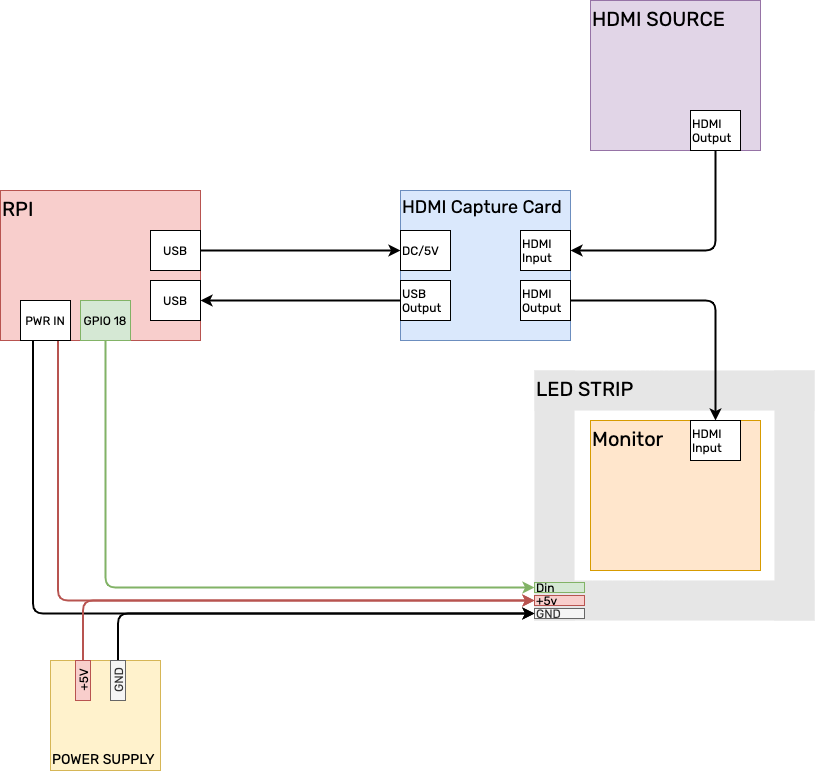

The diagram above was exported from draw.io. Its source (the exported page's mxGraphModel, read from the mxfile embedded in the PNG):
<mxGraphModel dx="1106" dy="860" grid="1" gridSize="10" guides="1" tooltips="1" connect="1" arrows="1" fold="1" page="1" pageScale="1" pageWidth="827" pageHeight="1169" math="0" shadow="0">
  <root>
    <mxCell id="0" />
    <mxCell id="1" parent="0" />
    <mxCell id="VJlVg_Ri9gVFgSLEr5FI-24" value="" style="group;align=left;verticalAlign=top;fontFamily=Rubik;fontSource=https%3A%2F%2Ffonts.googleapis.com%2Fcss%3Ffamily%3DRubik;fontSize=20;" vertex="1" connectable="0" parent="1">
      <mxGeometry x="754" y="450" width="280" height="250" as="geometry" />
    </mxCell>
    <mxCell id="VJlVg_Ri9gVFgSLEr5FI-21" value="" style="rounded=0;whiteSpace=wrap;html=1;align=left;fillColor=#E6E6E6;dashed=1;strokeColor=none;fontFamily=Rubik;fontSource=https%3A%2F%2Ffonts.googleapis.com%2Fcss%3Ffamily%3DRubik;" vertex="1" parent="VJlVg_Ri9gVFgSLEr5FI-24">
      <mxGeometry width="40" height="250" as="geometry" />
    </mxCell>
    <mxCell id="VJlVg_Ri9gVFgSLEr5FI-22" value="" style="rounded=0;whiteSpace=wrap;html=1;align=left;fillColor=#E6E6E6;dashed=1;strokeColor=none;fontFamily=Rubik;fontSource=https%3A%2F%2Ffonts.googleapis.com%2Fcss%3Ffamily%3DRubik;" vertex="1" parent="VJlVg_Ri9gVFgSLEr5FI-24">
      <mxGeometry y="210" width="280" height="40" as="geometry" />
    </mxCell>
    <mxCell id="VJlVg_Ri9gVFgSLEr5FI-23" value="" style="rounded=0;whiteSpace=wrap;html=1;align=left;fillColor=#E6E6E6;dashed=1;strokeColor=none;fontFamily=Rubik;fontSource=https%3A%2F%2Ffonts.googleapis.com%2Fcss%3Ffamily%3DRubik;" vertex="1" parent="VJlVg_Ri9gVFgSLEr5FI-24">
      <mxGeometry x="240" width="40" height="250" as="geometry" />
    </mxCell>
    <mxCell id="VJlVg_Ri9gVFgSLEr5FI-20" value="&lt;font style=&quot;font-size: 20px&quot;&gt;LED STRIP&lt;/font&gt;" style="rounded=0;whiteSpace=wrap;html=1;align=left;fillColor=#E6E6E6;dashed=1;strokeColor=none;verticalAlign=top;fontFamily=Rubik;fontSource=https%3A%2F%2Ffonts.googleapis.com%2Fcss%3Ffamily%3DRubik;" vertex="1" parent="VJlVg_Ri9gVFgSLEr5FI-24">
      <mxGeometry width="280" height="40" as="geometry" />
    </mxCell>
    <mxCell id="VJlVg_Ri9gVFgSLEr5FI-26" value="GND" style="rounded=0;whiteSpace=wrap;html=1;align=left;fontFamily=Rubik;fontSource=https%3A%2F%2Ffonts.googleapis.com%2Fcss%3Ffamily%3DRubik;fillColor=#f5f5f5;strokeColor=#666666;fontColor=#333333;" vertex="1" parent="VJlVg_Ri9gVFgSLEr5FI-24">
      <mxGeometry y="238" width="50" height="10" as="geometry" />
    </mxCell>
    <mxCell id="VJlVg_Ri9gVFgSLEr5FI-27" value="+5v" style="rounded=0;whiteSpace=wrap;html=1;align=left;fontFamily=Rubik;fontSource=https%3A%2F%2Ffonts.googleapis.com%2Fcss%3Ffamily%3DRubik;fillColor=#f8cecc;strokeColor=#b85450;" vertex="1" parent="VJlVg_Ri9gVFgSLEr5FI-24">
      <mxGeometry y="225" width="50" height="10" as="geometry" />
    </mxCell>
    <mxCell id="VJlVg_Ri9gVFgSLEr5FI-28" value="Din" style="rounded=0;whiteSpace=wrap;html=1;align=left;fontFamily=Rubik;fontSource=https%3A%2F%2Ffonts.googleapis.com%2Fcss%3Ffamily%3DRubik;fillColor=#d5e8d4;strokeColor=#82b366;" vertex="1" parent="VJlVg_Ri9gVFgSLEr5FI-24">
      <mxGeometry y="212" width="50" height="10" as="geometry" />
    </mxCell>
    <mxCell id="VJlVg_Ri9gVFgSLEr5FI-1" value="&lt;font data-font-src=&quot;https://fonts.googleapis.com/css?family=Rubik&quot; style=&quot;font-size: 20px;&quot;&gt;RPI&lt;/font&gt;" style="rounded=0;whiteSpace=wrap;html=1;align=left;horizontal=1;verticalAlign=top;glass=0;fillColor=#f8cecc;strokeColor=#b85450;fontFamily=Rubik;fontSource=https%3A%2F%2Ffonts.googleapis.com%2Fcss%3Ffamily%3DRubik;fontSize=20;" vertex="1" parent="1">
      <mxGeometry x="220" y="270" width="200" height="150" as="geometry" />
    </mxCell>
    <mxCell id="VJlVg_Ri9gVFgSLEr5FI-6" style="edgeStyle=orthogonalEdgeStyle;rounded=0;orthogonalLoop=1;jettySize=auto;html=1;exitX=1;exitY=0.5;exitDx=0;exitDy=0;entryX=0;entryY=0.5;entryDx=0;entryDy=0;curved=1;fontFamily=Rubik;fontSource=https%3A%2F%2Ffonts.googleapis.com%2Fcss%3Ffamily%3DRubik;strokeWidth=2;" edge="1" parent="1" source="VJlVg_Ri9gVFgSLEr5FI-2" target="VJlVg_Ri9gVFgSLEr5FI-5">
      <mxGeometry relative="1" as="geometry" />
    </mxCell>
    <mxCell id="VJlVg_Ri9gVFgSLEr5FI-2" value="USB" style="rounded=0;whiteSpace=wrap;html=1;fontFamily=Rubik;fontSource=https%3A%2F%2Ffonts.googleapis.com%2Fcss%3Ffamily%3DRubik;" vertex="1" parent="1">
      <mxGeometry x="370" y="310" width="50" height="40" as="geometry" />
    </mxCell>
    <mxCell id="VJlVg_Ri9gVFgSLEr5FI-9" style="edgeStyle=orthogonalEdgeStyle;rounded=0;orthogonalLoop=1;jettySize=auto;html=1;exitX=1;exitY=0.5;exitDx=0;exitDy=0;entryX=0;entryY=0.5;entryDx=0;entryDy=0;startArrow=classic;startFill=1;endArrow=none;endFill=0;fontFamily=Rubik;fontSource=https%3A%2F%2Ffonts.googleapis.com%2Fcss%3Ffamily%3DRubik;strokeWidth=2;" edge="1" parent="1" source="VJlVg_Ri9gVFgSLEr5FI-3" target="VJlVg_Ri9gVFgSLEr5FI-8">
      <mxGeometry relative="1" as="geometry" />
    </mxCell>
    <mxCell id="VJlVg_Ri9gVFgSLEr5FI-3" value="USB" style="rounded=0;whiteSpace=wrap;html=1;fontFamily=Rubik;fontSource=https%3A%2F%2Ffonts.googleapis.com%2Fcss%3Ffamily%3DRubik;" vertex="1" parent="1">
      <mxGeometry x="370" y="360" width="50" height="40" as="geometry" />
    </mxCell>
    <mxCell id="VJlVg_Ri9gVFgSLEr5FI-4" value="&lt;font style=&quot;font-size: 18px&quot;&gt;HDMI Capture Card&lt;/font&gt;" style="rounded=0;whiteSpace=wrap;html=1;verticalAlign=top;align=left;fontFamily=Rubik;fontSource=https%3A%2F%2Ffonts.googleapis.com%2Fcss%3Ffamily%3DRubik;fillColor=#dae8fc;strokeColor=#6c8ebf;" vertex="1" parent="1">
      <mxGeometry x="620" y="270" width="170" height="150" as="geometry" />
    </mxCell>
    <mxCell id="VJlVg_Ri9gVFgSLEr5FI-5" value="DC/5V" style="rounded=0;whiteSpace=wrap;html=1;align=left;fontFamily=Rubik;fontSource=https%3A%2F%2Ffonts.googleapis.com%2Fcss%3Ffamily%3DRubik;" vertex="1" parent="1">
      <mxGeometry x="620" y="310" width="50" height="40" as="geometry" />
    </mxCell>
    <mxCell id="VJlVg_Ri9gVFgSLEr5FI-8" value="USB&lt;br&gt;Output" style="rounded=0;whiteSpace=wrap;html=1;align=left;fontFamily=Rubik;fontSource=https%3A%2F%2Ffonts.googleapis.com%2Fcss%3Ffamily%3DRubik;" vertex="1" parent="1">
      <mxGeometry x="620" y="360" width="50" height="40" as="geometry" />
    </mxCell>
    <mxCell id="VJlVg_Ri9gVFgSLEr5FI-10" value="HDMI&lt;br&gt;Input" style="rounded=0;whiteSpace=wrap;html=1;align=left;fontFamily=Rubik;fontSource=https%3A%2F%2Ffonts.googleapis.com%2Fcss%3Ffamily%3DRubik;" vertex="1" parent="1">
      <mxGeometry x="740" y="310" width="50" height="40" as="geometry" />
    </mxCell>
    <mxCell id="VJlVg_Ri9gVFgSLEr5FI-18" style="edgeStyle=orthogonalEdgeStyle;rounded=1;orthogonalLoop=1;jettySize=auto;html=1;exitX=1;exitY=0.5;exitDx=0;exitDy=0;entryX=0.5;entryY=0;entryDx=0;entryDy=0;fontFamily=Rubik;fontSource=https%3A%2F%2Ffonts.googleapis.com%2Fcss%3Ffamily%3DRubik;strokeWidth=2;" edge="1" parent="1" source="VJlVg_Ri9gVFgSLEr5FI-12" target="VJlVg_Ri9gVFgSLEr5FI-17">
      <mxGeometry relative="1" as="geometry" />
    </mxCell>
    <mxCell id="VJlVg_Ri9gVFgSLEr5FI-12" value="HDMI&lt;br&gt;Output" style="rounded=0;whiteSpace=wrap;html=1;align=left;fontFamily=Rubik;fontSource=https%3A%2F%2Ffonts.googleapis.com%2Fcss%3Ffamily%3DRubik;" vertex="1" parent="1">
      <mxGeometry x="740" y="360" width="50" height="40" as="geometry" />
    </mxCell>
    <mxCell id="VJlVg_Ri9gVFgSLEr5FI-13" value="&lt;font style=&quot;font-size: 20px&quot;&gt;HDMI SOURCE&lt;/font&gt;" style="rounded=0;whiteSpace=wrap;html=1;align=left;verticalAlign=top;fontFamily=Rubik;fontSource=https%3A%2F%2Ffonts.googleapis.com%2Fcss%3Ffamily%3DRubik;fillColor=#e1d5e7;strokeColor=#9673a6;" vertex="1" parent="1">
      <mxGeometry x="810" y="80" width="170" height="150" as="geometry" />
    </mxCell>
    <mxCell id="VJlVg_Ri9gVFgSLEr5FI-15" style="edgeStyle=orthogonalEdgeStyle;rounded=1;orthogonalLoop=1;jettySize=auto;html=1;exitX=0.5;exitY=1;exitDx=0;exitDy=0;entryX=1;entryY=0.5;entryDx=0;entryDy=0;fontFamily=Rubik;fontSource=https%3A%2F%2Ffonts.googleapis.com%2Fcss%3Ffamily%3DRubik;strokeWidth=2;" edge="1" parent="1" source="VJlVg_Ri9gVFgSLEr5FI-14" target="VJlVg_Ri9gVFgSLEr5FI-10">
      <mxGeometry relative="1" as="geometry" />
    </mxCell>
    <mxCell id="VJlVg_Ri9gVFgSLEr5FI-14" value="HDMI&lt;br&gt;Output" style="rounded=0;whiteSpace=wrap;html=1;align=left;fontFamily=Rubik;fontSource=https%3A%2F%2Ffonts.googleapis.com%2Fcss%3Ffamily%3DRubik;" vertex="1" parent="1">
      <mxGeometry x="910" y="190" width="50" height="40" as="geometry" />
    </mxCell>
    <mxCell id="VJlVg_Ri9gVFgSLEr5FI-16" value="&lt;font style=&quot;font-size: 20px&quot;&gt;Monitor&lt;/font&gt;" style="rounded=0;whiteSpace=wrap;html=1;align=left;verticalAlign=top;fontFamily=Rubik;fontSource=https%3A%2F%2Ffonts.googleapis.com%2Fcss%3Ffamily%3DRubik;fillColor=#ffe6cc;strokeColor=#d79b00;" vertex="1" parent="1">
      <mxGeometry x="810" y="500" width="170" height="150" as="geometry" />
    </mxCell>
    <mxCell id="VJlVg_Ri9gVFgSLEr5FI-17" value="HDMI&lt;br&gt;Input" style="rounded=0;whiteSpace=wrap;html=1;align=left;fontFamily=Rubik;fontSource=https%3A%2F%2Ffonts.googleapis.com%2Fcss%3Ffamily%3DRubik;" vertex="1" parent="1">
      <mxGeometry x="910" y="500" width="50" height="40" as="geometry" />
    </mxCell>
    <mxCell id="VJlVg_Ri9gVFgSLEr5FI-30" style="edgeStyle=orthogonalEdgeStyle;rounded=1;orthogonalLoop=1;jettySize=auto;html=1;exitX=0.5;exitY=1;exitDx=0;exitDy=0;entryX=0;entryY=0.5;entryDx=0;entryDy=0;startArrow=none;startFill=0;endArrow=classic;endFill=1;fontFamily=Rubik;fontSource=https%3A%2F%2Ffonts.googleapis.com%2Fcss%3Ffamily%3DRubik;fillColor=#d5e8d4;strokeColor=#82b366;strokeWidth=2;" edge="1" parent="1" source="VJlVg_Ri9gVFgSLEr5FI-19" target="VJlVg_Ri9gVFgSLEr5FI-28">
      <mxGeometry relative="1" as="geometry" />
    </mxCell>
    <mxCell id="VJlVg_Ri9gVFgSLEr5FI-19" value="GPIO 18" style="rounded=0;whiteSpace=wrap;html=1;fontFamily=Rubik;fontSource=https%3A%2F%2Ffonts.googleapis.com%2Fcss%3Ffamily%3DRubik;fillColor=#d5e8d4;strokeColor=#82b366;" vertex="1" parent="1">
      <mxGeometry x="300" y="380" width="50" height="40" as="geometry" />
    </mxCell>
    <mxCell id="VJlVg_Ri9gVFgSLEr5FI-32" style="edgeStyle=orthogonalEdgeStyle;rounded=1;orthogonalLoop=1;jettySize=auto;html=1;exitX=0.75;exitY=1;exitDx=0;exitDy=0;entryX=0;entryY=0.5;entryDx=0;entryDy=0;startArrow=none;startFill=0;endArrow=classic;endFill=1;fontColor=#FF0000;strokeColor=#b85450;fontFamily=Rubik;fontSource=https%3A%2F%2Ffonts.googleapis.com%2Fcss%3Ffamily%3DRubik;fillColor=#f8cecc;strokeWidth=2;" edge="1" parent="1" source="VJlVg_Ri9gVFgSLEr5FI-31" target="VJlVg_Ri9gVFgSLEr5FI-27">
      <mxGeometry relative="1" as="geometry" />
    </mxCell>
    <mxCell id="VJlVg_Ri9gVFgSLEr5FI-33" style="edgeStyle=orthogonalEdgeStyle;rounded=1;orthogonalLoop=1;jettySize=auto;html=1;exitX=0.25;exitY=1;exitDx=0;exitDy=0;entryX=0;entryY=0.5;entryDx=0;entryDy=0;startArrow=none;startFill=0;endArrow=classic;endFill=1;fontFamily=Rubik;fontSource=https%3A%2F%2Ffonts.googleapis.com%2Fcss%3Ffamily%3DRubik;strokeWidth=2;" edge="1" parent="1" source="VJlVg_Ri9gVFgSLEr5FI-31" target="VJlVg_Ri9gVFgSLEr5FI-26">
      <mxGeometry relative="1" as="geometry" />
    </mxCell>
    <mxCell id="VJlVg_Ri9gVFgSLEr5FI-31" value="PWR IN" style="rounded=0;whiteSpace=wrap;html=1;fontFamily=Rubik;fontSource=https%3A%2F%2Ffonts.googleapis.com%2Fcss%3Ffamily%3DRubik;" vertex="1" parent="1">
      <mxGeometry x="240" y="380" width="50" height="40" as="geometry" />
    </mxCell>
    <mxCell id="VJlVg_Ri9gVFgSLEr5FI-35" value="&lt;font style=&quot;font-size: 14px&quot;&gt;POWER SUPPLY&lt;/font&gt;" style="rounded=0;whiteSpace=wrap;html=1;align=left;horizontal=1;verticalAlign=bottom;fontFamily=Rubik;fontSource=https%3A%2F%2Ffonts.googleapis.com%2Fcss%3Ffamily%3DRubik;fillColor=#fff2cc;strokeColor=#d6b656;glass=0;" vertex="1" parent="1">
      <mxGeometry x="270" y="740" width="110" height="110" as="geometry" />
    </mxCell>
    <mxCell id="VJlVg_Ri9gVFgSLEr5FI-37" style="edgeStyle=orthogonalEdgeStyle;rounded=1;orthogonalLoop=1;jettySize=auto;html=1;exitX=0.5;exitY=0;exitDx=0;exitDy=0;entryX=0;entryY=0.5;entryDx=0;entryDy=0;startArrow=none;startFill=0;endArrow=classic;endFill=1;fontFamily=Rubik;fontSource=https%3A%2F%2Ffonts.googleapis.com%2Fcss%3Ffamily%3DRubik;strokeWidth=2;" edge="1" parent="1" source="VJlVg_Ri9gVFgSLEr5FI-39" target="VJlVg_Ri9gVFgSLEr5FI-26">
      <mxGeometry relative="1" as="geometry" />
    </mxCell>
    <mxCell id="VJlVg_Ri9gVFgSLEr5FI-40" style="edgeStyle=orthogonalEdgeStyle;rounded=1;orthogonalLoop=1;jettySize=auto;html=1;exitX=0.5;exitY=0;exitDx=0;exitDy=0;entryX=0;entryY=0.5;entryDx=0;entryDy=0;startArrow=none;startFill=0;endArrow=classic;endFill=1;strokeColor=#b85450;fontColor=#FF0000;fontFamily=Rubik;fontSource=https%3A%2F%2Ffonts.googleapis.com%2Fcss%3Ffamily%3DRubik;fillColor=#f8cecc;strokeWidth=2;" edge="1" parent="1" source="VJlVg_Ri9gVFgSLEr5FI-36" target="VJlVg_Ri9gVFgSLEr5FI-27">
      <mxGeometry relative="1" as="geometry">
        <Array as="points">
          <mxPoint x="303" y="680" />
        </Array>
      </mxGeometry>
    </mxCell>
    <mxCell id="VJlVg_Ri9gVFgSLEr5FI-36" value="+5V" style="rounded=0;whiteSpace=wrap;html=1;horizontal=0;fontFamily=Rubik;fontSource=https%3A%2F%2Ffonts.googleapis.com%2Fcss%3Ffamily%3DRubik;fillColor=#f8cecc;strokeColor=#b85450;" vertex="1" parent="1">
      <mxGeometry x="295" y="740" width="15" height="40" as="geometry" />
    </mxCell>
    <mxCell id="VJlVg_Ri9gVFgSLEr5FI-39" value="GND" style="rounded=0;whiteSpace=wrap;html=1;horizontal=0;fontFamily=Rubik;fontSource=https%3A%2F%2Ffonts.googleapis.com%2Fcss%3Ffamily%3DRubik;fillColor=#f5f5f5;strokeColor=#666666;fontColor=#333333;" vertex="1" parent="1">
      <mxGeometry x="330" y="740" width="15" height="40" as="geometry" />
    </mxCell>
  </root>
</mxGraphModel>